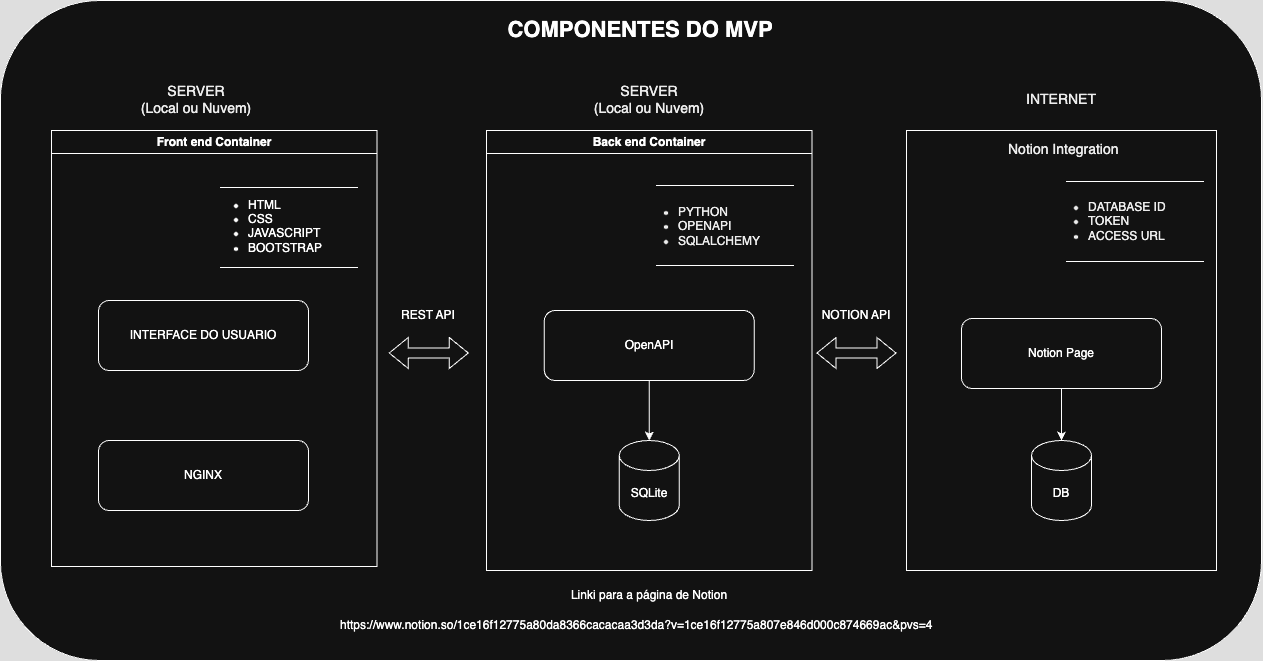

The diagram above was exported from draw.io. Its source (the exported page's mxGraphModel, read from the mxfile embedded in the PNG):
<mxGraphModel dx="1508" dy="948" grid="1" gridSize="10" guides="1" tooltips="1" connect="1" arrows="1" fold="1" page="1" pageScale="1" pageWidth="1100" pageHeight="850" background="none" math="0" shadow="0">
  <root>
    <mxCell id="0" />
    <mxCell id="1" parent="0" />
    <mxCell id="qZM-FivN6d_vVc7TQJP9-59" value="" style="rounded=1;whiteSpace=wrap;html=1;" vertex="1" parent="1">
      <mxGeometry x="108.88" y="90" width="1261.12" height="660" as="geometry" />
    </mxCell>
    <mxCell id="qZM-FivN6d_vVc7TQJP9-30" value="" style="rounded=0;whiteSpace=wrap;html=1;" vertex="1" parent="1">
      <mxGeometry x="1015" y="220" width="310" height="440" as="geometry" />
    </mxCell>
    <mxCell id="fSnZ5vnYTslC5NarKmr_-8" value="&lt;div style=&quot;text-align: center;&quot;&gt;&lt;span style=&quot;background-color: transparent; color: light-dark(rgb(0, 0, 0), rgb(237, 237, 237));&quot;&gt;&lt;font style=&quot;font-size: 14px;&quot;&gt;Notion Integration&lt;/font&gt;&lt;/span&gt;&lt;/div&gt;" style="text;html=1;strokeColor=none;fillColor=none;align=left;verticalAlign=middle;whiteSpace=wrap;overflow=hidden;fontSize=11;fontStyle=0;fontColor=#000000;" parent="1" vertex="1">
      <mxGeometry x="1115" y="220" width="120" height="38" as="geometry" />
    </mxCell>
    <UserObject label="COMPONENTES DO MVP" link="https://nvie.com/posts/a-successful-git-branching-model/" id="9hBKPDzoitwpIBdzFDQ7-2">
      <mxCell style="text;whiteSpace=wrap;html=1;fontStyle=1;fontSize=22;align=center;" parent="1" vertex="1">
        <mxGeometry x="535" y="100" width="427.75" height="20" as="geometry" />
      </mxCell>
    </UserObject>
    <mxCell id="qZM-FivN6d_vVc7TQJP9-9" value="Back end Container" style="swimlane;whiteSpace=wrap;html=1;" vertex="1" parent="1">
      <mxGeometry x="595" y="220" width="325.5" height="440" as="geometry" />
    </mxCell>
    <mxCell id="qZM-FivN6d_vVc7TQJP9-40" value="" style="edgeStyle=orthogonalEdgeStyle;rounded=0;orthogonalLoop=1;jettySize=auto;html=1;" edge="1" parent="qZM-FivN6d_vVc7TQJP9-9" source="qZM-FivN6d_vVc7TQJP9-2" target="qZM-FivN6d_vVc7TQJP9-5">
      <mxGeometry relative="1" as="geometry" />
    </mxCell>
    <mxCell id="qZM-FivN6d_vVc7TQJP9-2" value="OpenAPI" style="rounded=1;whiteSpace=wrap;html=1;" vertex="1" parent="qZM-FivN6d_vVc7TQJP9-9">
      <mxGeometry x="57.75" y="180" width="210" height="70" as="geometry" />
    </mxCell>
    <mxCell id="qZM-FivN6d_vVc7TQJP9-5" value="SQLite" style="shape=cylinder3;whiteSpace=wrap;html=1;boundedLbl=1;backgroundOutline=1;size=15;" vertex="1" parent="qZM-FivN6d_vVc7TQJP9-9">
      <mxGeometry x="132.75" y="310" width="60" height="80" as="geometry" />
    </mxCell>
    <mxCell id="9hBKPDzoitwpIBdzFDQ7-15" value="&lt;ul&gt;&lt;li&gt;&lt;span style=&quot;text-align: center; background-color: transparent; color: light-dark(rgb(0, 0, 0), rgb(237, 237, 237));&quot;&gt;PYTHON&lt;/span&gt;&lt;/li&gt;&lt;li&gt;&lt;span style=&quot;text-align: center; background-color: transparent; color: light-dark(rgb(0, 0, 0), rgb(237, 237, 237));&quot;&gt;OPENAPI&lt;/span&gt;&lt;/li&gt;&lt;li&gt;&lt;span style=&quot;text-align: center; background-color: transparent; color: light-dark(rgb(0, 0, 0), rgb(237, 237, 237));&quot;&gt;SQLALCHEMY&lt;/span&gt;&lt;/li&gt;&lt;/ul&gt;" style="text;html=1;strokeColor=none;fillColor=none;align=left;verticalAlign=middle;whiteSpace=wrap;overflow=hidden;fontSize=12;fontStyle=0;fontColor=#000000;" parent="qZM-FivN6d_vVc7TQJP9-9" vertex="1">
      <mxGeometry x="150" y="55" width="140" height="81" as="geometry" />
    </mxCell>
    <mxCell id="qZM-FivN6d_vVc7TQJP9-37" value="" style="shape=partialRectangle;whiteSpace=wrap;html=1;left=0;right=0;fillColor=none;align=left;" vertex="1" parent="qZM-FivN6d_vVc7TQJP9-9">
      <mxGeometry x="170" y="55" width="137" height="80" as="geometry" />
    </mxCell>
    <mxCell id="qZM-FivN6d_vVc7TQJP9-42" value="" style="edgeStyle=orthogonalEdgeStyle;rounded=0;orthogonalLoop=1;jettySize=auto;html=1;" edge="1" parent="1" source="qZM-FivN6d_vVc7TQJP9-3" target="qZM-FivN6d_vVc7TQJP9-36">
      <mxGeometry relative="1" as="geometry" />
    </mxCell>
    <mxCell id="qZM-FivN6d_vVc7TQJP9-3" value="Notion Page" style="rounded=1;whiteSpace=wrap;html=1;" vertex="1" parent="1">
      <mxGeometry x="1070" y="408" width="200" height="70" as="geometry" />
    </mxCell>
    <mxCell id="qZM-FivN6d_vVc7TQJP9-13" value="Front end Container" style="swimlane;whiteSpace=wrap;html=1;" vertex="1" parent="1">
      <mxGeometry x="160" y="220" width="325.5" height="436" as="geometry" />
    </mxCell>
    <mxCell id="qZM-FivN6d_vVc7TQJP9-20" value="INTERFACE DO USUARIO" style="rounded=1;whiteSpace=wrap;html=1;" vertex="1" parent="qZM-FivN6d_vVc7TQJP9-13">
      <mxGeometry x="47" y="170" width="210" height="70" as="geometry" />
    </mxCell>
    <mxCell id="qZM-FivN6d_vVc7TQJP9-22" value="NGINX" style="rounded=1;whiteSpace=wrap;html=1;" vertex="1" parent="qZM-FivN6d_vVc7TQJP9-13">
      <mxGeometry x="47" y="310" width="210" height="70" as="geometry" />
    </mxCell>
    <mxCell id="qZM-FivN6d_vVc7TQJP9-21" value="&lt;ul&gt;&lt;li&gt;HTML&lt;/li&gt;&lt;li&gt;CSS&lt;/li&gt;&lt;li&gt;JAVASCRIPT&lt;/li&gt;&lt;li&gt;BOOTSTRAP&lt;/li&gt;&lt;/ul&gt;" style="text;html=1;strokeColor=none;fillColor=none;align=left;verticalAlign=middle;whiteSpace=wrap;overflow=hidden;" vertex="1" parent="qZM-FivN6d_vVc7TQJP9-13">
      <mxGeometry x="155" y="53" width="133" height="80" as="geometry" />
    </mxCell>
    <mxCell id="qZM-FivN6d_vVc7TQJP9-23" value="" style="shape=partialRectangle;whiteSpace=wrap;html=1;left=0;right=0;fillColor=none;" vertex="1" parent="qZM-FivN6d_vVc7TQJP9-13">
      <mxGeometry x="169" y="57" width="137" height="80" as="geometry" />
    </mxCell>
    <mxCell id="qZM-FivN6d_vVc7TQJP9-18" value="REST API" style="text;html=1;strokeColor=none;fillColor=none;align=center;verticalAlign=middle;whiteSpace=wrap;overflow=hidden;" vertex="1" parent="1">
      <mxGeometry x="497.25" y="390" width="80" height="30" as="geometry" />
    </mxCell>
    <mxCell id="qZM-FivN6d_vVc7TQJP9-31" value="" style="shape=flexArrow;endArrow=classic;startArrow=classic;html=1;rounded=0;" edge="1" parent="1">
      <mxGeometry width="100" height="100" relative="1" as="geometry">
        <mxPoint x="497.25" y="442.5" as="sourcePoint" />
        <mxPoint x="577.25" y="442.5" as="targetPoint" />
      </mxGeometry>
    </mxCell>
    <mxCell id="qZM-FivN6d_vVc7TQJP9-34" value="NOTION API" style="text;html=1;strokeColor=none;fillColor=none;align=center;verticalAlign=middle;whiteSpace=wrap;overflow=hidden;" vertex="1" parent="1">
      <mxGeometry x="925" y="390" width="80" height="30" as="geometry" />
    </mxCell>
    <mxCell id="qZM-FivN6d_vVc7TQJP9-35" value="" style="shape=flexArrow;endArrow=classic;startArrow=classic;html=1;rounded=0;" edge="1" parent="1">
      <mxGeometry width="100" height="100" relative="1" as="geometry">
        <mxPoint x="925" y="442.5" as="sourcePoint" />
        <mxPoint x="1005" y="442.5" as="targetPoint" />
      </mxGeometry>
    </mxCell>
    <mxCell id="qZM-FivN6d_vVc7TQJP9-36" value="DB" style="shape=cylinder3;whiteSpace=wrap;html=1;boundedLbl=1;backgroundOutline=1;size=15;" vertex="1" parent="1">
      <mxGeometry x="1140" y="530" width="60" height="80" as="geometry" />
    </mxCell>
    <mxCell id="qZM-FivN6d_vVc7TQJP9-43" value="&lt;ul&gt;&lt;li&gt;&lt;span style=&quot;text-align: center; background-color: transparent; color: light-dark(rgb(0, 0, 0), rgb(237, 237, 237));&quot;&gt;DATABASE ID&lt;/span&gt;&lt;/li&gt;&lt;li&gt;&lt;span style=&quot;text-align: center; background-color: transparent; color: light-dark(rgb(0, 0, 0), rgb(237, 237, 237));&quot;&gt;TOKEN&lt;/span&gt;&lt;/li&gt;&lt;li&gt;&lt;span style=&quot;text-align: center; background-color: transparent; color: light-dark(rgb(0, 0, 0), rgb(237, 237, 237));&quot;&gt;ACCESS URL&lt;/span&gt;&lt;/li&gt;&lt;/ul&gt;" style="text;html=1;strokeColor=none;fillColor=none;align=left;verticalAlign=middle;whiteSpace=wrap;overflow=hidden;fontSize=12;fontStyle=0;fontColor=#000000;" vertex="1" parent="1">
      <mxGeometry x="1155" y="270" width="144.5" height="81" as="geometry" />
    </mxCell>
    <mxCell id="qZM-FivN6d_vVc7TQJP9-45" value="" style="shape=partialRectangle;whiteSpace=wrap;html=1;left=0;right=0;fillColor=none;align=left;" vertex="1" parent="1">
      <mxGeometry x="1175" y="271" width="137" height="80" as="geometry" />
    </mxCell>
    <mxCell id="qZM-FivN6d_vVc7TQJP9-51" value="&lt;a href=&quot;https://www.notion.so/1ce16f12775a80da8366cacacaa3d3da?v=1ce16f12775a807e846d000c874669ac&amp;amp;pvs=4&quot;&gt;https://www.notion.so/1ce16f12775a80da8366cacacaa3d3da?v=1ce16f12775a807e846d000c874669ac&amp;amp;pvs=4&lt;/a&gt;" style="text;strokeColor=none;fillColor=none;align=left;verticalAlign=middle;spacingLeft=4;spacingRight=4;overflow=hidden;points=[[0,0.5],[1,0.5]];portConstraint=eastwest;rotatable=0;whiteSpace=wrap;html=1;" vertex="1" parent="1">
      <mxGeometry x="442.75" y="700" width="630" height="30" as="geometry" />
    </mxCell>
    <mxCell id="qZM-FivN6d_vVc7TQJP9-52" value="Linki para a página de Notion" style="text;html=1;align=center;verticalAlign=middle;whiteSpace=wrap;rounded=0;" vertex="1" parent="1">
      <mxGeometry x="667.75" y="670" width="180" height="30" as="geometry" />
    </mxCell>
    <mxCell id="qZM-FivN6d_vVc7TQJP9-53" value="&lt;div style=&quot;&quot;&gt;&lt;span style=&quot;font-size: 14px;&quot;&gt;INTERNET&lt;/span&gt;&lt;/div&gt;" style="text;html=1;strokeColor=none;fillColor=none;align=center;verticalAlign=middle;whiteSpace=wrap;overflow=hidden;fontSize=11;fontStyle=0;fontColor=#000000;" vertex="1" parent="1">
      <mxGeometry x="1110" y="170" width="120" height="38" as="geometry" />
    </mxCell>
    <mxCell id="qZM-FivN6d_vVc7TQJP9-54" value="&lt;div style=&quot;&quot;&gt;&lt;span style=&quot;background-color: transparent; color: light-dark(rgb(0, 0, 0), rgb(237, 237, 237));&quot;&gt;&lt;font style=&quot;font-size: 14px;&quot;&gt;SERVER&lt;br&gt;(Local ou Nuvem)&lt;/font&gt;&lt;/span&gt;&lt;/div&gt;" style="text;html=1;strokeColor=none;fillColor=none;align=center;verticalAlign=middle;whiteSpace=wrap;overflow=hidden;fontSize=11;fontStyle=0;fontColor=#000000;" vertex="1" parent="1">
      <mxGeometry x="245" y="170" width="120" height="38" as="geometry" />
    </mxCell>
    <mxCell id="qZM-FivN6d_vVc7TQJP9-56" value="&lt;div style=&quot;&quot;&gt;&lt;span style=&quot;background-color: transparent; color: light-dark(rgb(0, 0, 0), rgb(237, 237, 237));&quot;&gt;&lt;font style=&quot;font-size: 14px;&quot;&gt;SERVER&lt;br&gt;(Local ou Nuvem)&lt;/font&gt;&lt;/span&gt;&lt;/div&gt;" style="text;html=1;strokeColor=none;fillColor=none;align=center;verticalAlign=middle;whiteSpace=wrap;overflow=hidden;fontSize=11;fontStyle=0;fontColor=#000000;" vertex="1" parent="1">
      <mxGeometry x="697.75" y="170" width="120" height="38" as="geometry" />
    </mxCell>
  </root>
</mxGraphModel>